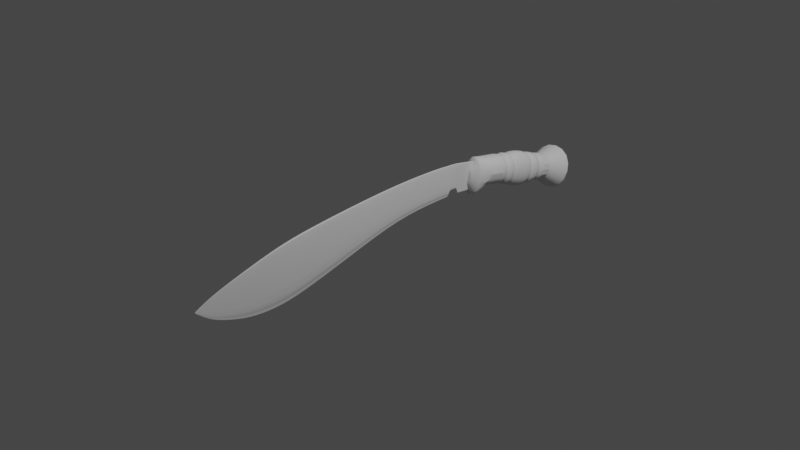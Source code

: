 # Source: machete.blend  (saved by Blender 2.93.20; exported with 4.5.12 LTS)
import bpy
from mathutils import Matrix  # noqa: F401  (used for matrix-valued properties, if any)

bpy.ops.wm.read_factory_settings(use_empty=True)
scene = bpy.context.scene
scene.name = 'Scene'

# ---- collections
col_collection = bpy.data.collections.new('Collection'); scene.collection.children.link(col_collection)

# ---- materials (node trees are filled in below, after node groups)
mat_material = bpy.data.materials.new('Material')
mat_material.alpha_threshold = 0.0
mat_material.use_transparent_shadow = False
mat_material.line_color = (0.0, 0.0, 0.0, 1.0)

# ---- node groups
ng_auto_smooth = bpy.data.node_groups.new('Auto Smooth', 'GeometryNodeTree')
_s = ng_auto_smooth.interface.new_socket(name='Geometry', in_out='OUTPUT', socket_type='NodeSocketGeometry')
_s = ng_auto_smooth.interface.new_socket(name='Geometry', in_out='INPUT', socket_type='NodeSocketGeometry')
_s = ng_auto_smooth.interface.new_socket(name='Angle', in_out='INPUT', socket_type='NodeSocketFloat')
_s.subtype = 'ANGLE'
_s.min_value = 0.0
_s.max_value = 3.142
ng_auto_smooth.is_modifier = True
_N = ng_auto_smooth.nodes; _L = ng_auto_smooth.links
n0 = _N.new('NodeGroupOutput'); n0.name = 'Group Output'; n0.location = (480, -100)
n1 = _N.new('NodeGroupInput'); n1.name = 'Group Input'; n1.location = (-420, -300)
n2 = _N.new('NodeGroupInput'); n2.name = 'Group Input.001'; n2.location = (-60, -100)
n3 = _N.new('GeometryNodeSetShadeSmooth'); n3.name = 'Set Shade Smooth'; n3.location = (120, -100)
n3.domain = 'EDGE'
n4 = _N.new('GeometryNodeSetShadeSmooth'); n4.name = 'Set Shade Smooth.001'; n4.location = (300, -100)
n5 = _N.new('GeometryNodeInputMeshEdgeAngle'); n5.name = 'Edge Angle'; n5.location = (-420, -220)
n6 = _N.new('GeometryNodeInputEdgeSmooth'); n6.name = 'Is Edge Smooth'; n6.location = (-60, -160)
n7 = _N.new('GeometryNodeInputShadeSmooth'); n7.name = 'Is Face Smooth'; n7.location = (-240, -340)
n8 = _N.new('FunctionNodeBooleanMath'); n8.name = 'Boolean Math'; n8.location = (-60, -220)
n9 = _N.new('FunctionNodeCompare'); n9.name = 'Compare'; n9.location = (-240, -180)
n9.operation = 'LESS_EQUAL'
_L.new(n5.outputs[0], n9.inputs[0])
_L.new(n4.outputs[0], n0.inputs[0])
_L.new(n1.outputs[1], n9.inputs[1])
_L.new(n9.outputs[0], n8.inputs[0])
_L.new(n7.outputs[0], n8.inputs[1])
_L.new(n2.outputs[0], n3.inputs[0])
_L.new(n6.outputs[0], n3.inputs[1])
_L.new(n3.outputs[0], n4.inputs[0])
_L.new(n8.outputs[0], n3.inputs[2])
n0.is_active_output = True

# ---- material node trees
mat_material.use_nodes = True; mat_material.node_tree.nodes.clear()
_N = mat_material.node_tree.nodes; _L = mat_material.node_tree.links
n0 = _N.new('ShaderNodeOutputMaterial'); n0.name = 'Material Output'; n0.location = (300, 300)
n1 = _N.new('ShaderNodeBsdfPrincipled'); n1.name = 'Principled BSDF'; n1.location = (10, 300)
n1.distribution = 'GGX'
n1.subsurface_method = 'BURLEY'
n1.inputs[2].default_value = 0.4
n1.inputs[3].default_value = 1.45
n1.inputs[27].default_value = (0.0, 0.0, 0.0, 1.0)
n1.inputs[28].default_value = 1.0
_L.new(n1.outputs[0], n0.inputs[0])
n0.is_active_output = True

# ---- world
world_world = bpy.data.worlds.new('World'); scene.world = world_world
world_world.use_nodes = True; world_world.node_tree.nodes.clear()
_N = world_world.node_tree.nodes; _L = world_world.node_tree.links
n0 = _N.new('ShaderNodeOutputWorld'); n0.name = 'World Output'; n0.location = (300, 300)
n1 = _N.new('ShaderNodeBackground'); n1.name = 'Background'; n1.location = (10, 300)
n1.inputs[0].default_value = (0.05088, 0.05088, 0.05088, 1.0)
_L.new(n1.outputs[0], n0.inputs[0])
n0.is_active_output = True
world_world.color = (0.05088, 0.05088, 0.05088)
world_world.use_sun_shadow = False
world_world.sun_shadow_jitter_overblur = 0.0

# ---- cameras
cam_camera = bpy.data.cameras.new('Camera')
cam_camera.clip_end = 100.0
cam_camera.ortho_scale = 7.314

# ---- lights
light_light = bpy.data.lights.new('Light', 'POINT')
light_light.transmission_factor = 0.0
light_light.energy = 1000.0
light_light.shadow_soft_size = 0.1
light_light.shadow_maximum_resolution = 0.006
light_light.use_absolute_resolution = True

# ---- meshes
me_cube = bpy.data.meshes.new('Cube')
me_cube.from_pydata([(1.0, 3.73, 1.136), (1.0, 3.73, -0.01132), (1.0, -0.002248, 1.39), (0.1728, -0.002248, -0.002248), (-1.0, 3.73, 1.136), (-1.0, 3.73, -0.01132), (-1.0, -0.002248, 1.39), (-0.1728, -0.002248, -0.002248), (1.596, -4.492, 1.016), (0.2758, -4.492, -1.279), (-1.596, -4.492, 1.016), (-0.2758, -4.492, -1.279), (0.05038, -8.528, -0.3157), (0.008706, -8.528, -0.3179), (-0.05038, -8.528, -0.3157), (-0.008706, -8.528, -0.3179), (-0.1728, 1.864, 0.07485), (1.0, 1.864, 1.381), (-1.0, 1.864, 1.381), (0.1728, 1.864, 0.07485), (0.1422, -6.51, -1.343), (-0.1422, -6.51, -1.343), (0.8231, -6.51, 0.5042), (-0.8231, -6.51, 0.5042), (0.07547, -7.519, -1.003), (0.4367, -7.519, 0.1668), (-0.4367, -7.519, 0.1668), (-0.07547, -7.519, -1.003), (0.04209, -8.024, -0.7509), (0.2436, -8.024, -0.0382), (-0.2436, -8.024, -0.0382), (-0.04209, -8.024, -0.7509), (-0.209, -5.501, -1.392), (0.209, -5.501, -1.392), (1.209, -5.501, 0.7962), (-1.209, -5.501, 0.7962), (1.298, -2.247, 1.239), (0.2243, -2.247, -0.6405), (-0.2243, -2.247, -0.6405), (-1.298, -2.247, 1.239), (-1.0, 2.939, 1.284), (1.0, 2.939, 0.06276), (-1.0, 2.939, 0.06276), (1.0, 2.939, 1.284), (-1.0, 2.883, 0.06339), (1.0, 2.883, 1.289), (-1.0, 2.883, 1.289), (1.0, 2.883, 0.06339), (-1.0, 3.687, 1.144), (1.0, 3.687, -0.00727), (-1.0, 3.687, -0.00727), (1.0, 3.687, 1.144), (1.0, 3.73, 0.126), (-2.802, -0.002248, 0.1644), (2.802, -0.002248, 0.1644), (-1.0, 3.73, 0.126), (-4.472, -4.492, -1.004), (4.472, -4.492, -1.004), (-0.1412, -8.528, -0.3176), (0.1412, -8.528, -0.3176), (2.802, 1.864, 0.2312), (-2.802, 1.864, 0.2312), (-2.307, -6.51, -1.121), (2.307, -6.51, -1.121), (-1.224, -7.519, -0.8626), (1.224, -7.519, -0.8626), (-0.6825, -8.024, -0.6656), (0.6825, -8.024, -0.6656), (3.389, -5.501, -1.13), (-3.389, -5.501, -1.13), (-3.637, -2.247, -0.4155), (3.637, -2.247, -0.4155), (1.0, 2.939, 0.2089), (-1.0, 2.939, 0.2089), (-1.0, 2.883, 0.2101), (1.0, 2.883, 0.2101), (1.0, 3.687, 0.1306), (-1.0, 3.687, 0.1306), (1.0, 3.73, 0.08189), (0.4842, -0.002248, 0.1109), (-1.0, 3.73, 0.08189), (0.7728, -4.492, -1.092), (0.0244, -8.528, -0.3177), (0.4842, 1.864, 0.181), (-0.4842, 1.864, 0.181), (0.3986, -6.51, -1.193), (0.2115, -7.519, -0.9076), (0.1179, -8.024, -0.693), (0.5857, -5.501, -1.214), (0.6285, -2.247, -0.4878), (1.0, 2.939, 0.162), (-1.0, 2.939, 0.162), (-1.0, 2.883, 0.1629), (1.0, 2.883, 0.1629), (1.0, 3.687, 0.08627), (-1.0, 3.687, 0.08627), (-0.4842, -0.002248, 0.1109), (-0.7728, -4.492, -1.092), (-0.0244, -8.528, -0.3177), (-0.3986, -6.51, -1.193), (-0.2115, -7.519, -0.9076), (-0.1179, -8.024, -0.693), (-0.5857, -5.501, -1.214), (-0.6285, -2.247, -0.4878), (-1.0, 2.387, 1.334), (1.0, 2.387, 1.334), (0.655, 2.387, 0.06896), (-0.655, 2.387, 0.06896), (-2.802, 2.387, 0.2204), (2.802, 2.387, 0.2204), (1.835, 2.387, 0.1717), (-1.835, 2.387, 0.1717), (-1.0, 2.496, 1.324), (1.0, 2.496, 1.324), (1.34, 2.496, 0.2846), (-1.34, 2.496, 0.2846), (-2.409, 2.496, 0.4349), (-2.262, 2.496, 0.3866), (2.409, 2.496, 0.4349), (2.262, 2.496, 0.3866), (-1.0, 2.831, 1.294), (1.0, 2.831, 1.294), (0.9137, 2.831, 0.2808), (-0.9137, 2.831, 0.2808), (-1.188, 2.831, 0.428), (-0.9462, 2.831, 0.3807), (1.188, 2.831, 0.428), (0.9462, 2.831, 0.3807), (1.798, 2.663, 0.4315), (1.702, 2.663, 0.3836), (-1.0, 2.663, 1.309), (1.0, 2.663, 1.309), (1.48, 2.663, 0.2827), (-1.48, 2.663, 0.2827), (-1.798, 2.663, 0.4315), (-1.702, 2.663, 0.3836), (-1.0, 2.791, 1.297), (1.0, 2.791, 1.297), (1.617, 2.791, 0.2812), (-1.617, 2.791, 0.2812), (-1.336, 2.791, 0.4288), (-1.572, 2.791, 0.3814), (1.336, 2.791, 0.4288), (1.572, 2.791, 0.3814), (2.152, 2.566, 0.4335), (1.964, 2.566, 0.3854), (-1.0, 2.566, 1.318), (1.0, 2.566, 1.318), (1.494, 2.566, 0.2838), (-1.494, 2.566, 0.2838), (-2.152, 2.566, 0.4335), (-1.964, 2.566, 0.3854), (2.802, 2.362, 0.2209), (0.4842, 2.362, 0.1722), (-1.0, 2.362, 1.336), (1.0, 2.362, 1.336), (0.1728, 2.362, 0.06925), (-0.1728, 2.362, 0.06925), (-2.802, 2.362, 0.2209), (-0.4842, 2.362, 0.1722)], [], [(17, 18, 6, 2), (71, 36, 8, 57), (77, 48, 4, 55), (16, 19, 3, 7), (60, 17, 2, 54), (55, 4, 0, 52), (31, 28, 13, 15), (103, 38, 11, 97), (38, 37, 9, 11), (36, 39, 10, 8), (59, 12, 14, 58), (67, 29, 12, 59), (29, 30, 14, 12), (101, 31, 15, 98), (53, 6, 18, 61), (102, 32, 21, 99), (34, 35, 23, 22), (68, 34, 22, 63), (32, 33, 20, 21), (99, 21, 27, 100), (22, 23, 26, 25), (63, 22, 25, 65), (21, 20, 24, 27), (100, 27, 31, 101), (25, 26, 30, 29), (65, 25, 29, 67), (27, 24, 28, 31), (11, 9, 33, 32), (57, 8, 34, 68), (8, 10, 35, 34), (97, 11, 32, 102), (2, 6, 39, 36), (7, 3, 37, 38), (96, 7, 38, 103), (54, 2, 36, 71), (51, 48, 40, 43), (50, 49, 41, 42), (76, 51, 43, 72), (74, 46, 40, 73), (43, 40, 46, 45), (42, 41, 47, 44), (72, 43, 45, 75), (52, 0, 51, 76), (5, 1, 49, 50), (0, 4, 48, 51), (73, 40, 48, 77), (121, 45, 46, 120), (123, 44, 47, 122), (126, 75, 45, 121), (124, 120, 46, 74), (125, 124, 74, 92), (127, 93, 75, 126), (91, 73, 77, 95), (78, 52, 76, 94), (90, 72, 75, 93), (92, 74, 73, 91), (94, 76, 72, 90), (79, 54, 71, 89), (6, 53, 70, 39), (10, 56, 69, 35), (81, 57, 68, 88), (86, 65, 67, 87), (26, 64, 66, 30), (85, 63, 65, 86), (23, 62, 64, 26), (88, 68, 63, 85), (35, 69, 62, 23), (96, 53, 61, 84), (30, 66, 58, 14), (87, 67, 59, 82), (82, 59, 58, 98), (39, 70, 56, 10), (80, 55, 52, 78), (83, 60, 54, 79), (95, 77, 55, 80), (89, 71, 57, 81), (37, 89, 81, 9), (50, 95, 80, 5), (19, 83, 79, 3), (5, 80, 78, 1), (13, 82, 98, 15), (28, 87, 82, 13), (7, 96, 84, 16), (33, 88, 85, 20), (20, 85, 86, 24), (24, 86, 87, 28), (9, 81, 88, 33), (3, 79, 89, 37), (49, 94, 90, 41), (44, 92, 91, 42), (41, 90, 93, 47), (1, 78, 94, 49), (42, 91, 95, 50), (122, 47, 93, 127), (123, 125, 92, 44), (53, 96, 103, 70), (56, 97, 102, 69), (64, 100, 101, 66), (62, 99, 100, 64), (69, 102, 99, 62), (66, 101, 98, 58), (70, 103, 97, 56), (157, 159, 111, 107), (156, 106, 110, 153), (153, 110, 109, 152), (159, 158, 108, 111), (158, 154, 104, 108), (152, 109, 105, 155), (157, 107, 106, 156), (155, 105, 104, 154), (107, 111, 117, 115), (106, 114, 119, 110), (110, 119, 118, 109), (111, 108, 116, 117), (108, 104, 112, 116), (109, 118, 113, 105), (107, 115, 114, 106), (105, 113, 112, 104), (139, 141, 125, 123), (138, 122, 127, 143), (143, 127, 126, 142), (141, 140, 124, 125), (140, 136, 120, 124), (142, 126, 121, 137), (137, 121, 120, 136), (147, 131, 130, 146), (144, 128, 131, 147), (150, 146, 130, 134), (151, 150, 134, 135), (145, 129, 128, 144), (148, 132, 129, 145), (149, 151, 135, 133), (131, 137, 136, 130), (128, 142, 137, 131), (134, 130, 136, 140), (135, 134, 140, 141), (129, 143, 142, 128), (132, 138, 143, 129), (133, 135, 141, 139), (115, 117, 151, 149), (114, 148, 145, 119), (119, 145, 144, 118), (117, 116, 150, 151), (116, 112, 146, 150), (118, 144, 147, 113), (113, 147, 146, 112), (17, 155, 154, 18), (16, 157, 156, 19), (60, 152, 155, 17), (61, 18, 154, 158), (84, 61, 158, 159), (83, 153, 152, 60), (19, 156, 153, 83), (16, 84, 159, 157), (115, 149, 148, 114), (132, 148, 149, 133), (138, 132, 133, 139), (122, 138, 139, 123)])
me_cube.polygons.foreach_set('use_smooth', [True] * 158)
_uv = me_cube.uv_layers.new(name='UVMap')
_uv.uv.foreach_set('vector', [0.625, 0.625, 0.875, 0.625, 0.875, 0.75, 0.625, 0.75, 0.4049, 0.75, 0.625, 0.75, 0.625, 0.75, 0.4049, 0.75, 0.4049, 0.2469, 0.625, 0.2469, 0.625, 0.25, 0.4049, 0.25, 0.125, 0.625, 0.375, 0.625, 0.375, 0.75, 0.125, 0.75, 0.4049, 0.625, 0.625, 0.625, 0.625, 0.75, 0.4049, 0.75, 0.4049, 0.25, 0.625, 0.25, 0.625, 0.5, 0.4049, 0.5, 0.125, 0.75, 0.375, 0.75, 0.375, 0.75, 0.125, 0.75, 0.3953, 0.0, 0.375, 0.0, 0.375, 0.0, 0.3953, 0.0, 0.125, 0.75, 0.375, 0.75, 0.375, 0.75, 0.125, 0.75, 0.625, 0.75, 0.875, 0.75, 0.875, 0.75, 0.625, 0.75, 0.4049, 0.75, 0.625, 0.75, 0.625, 1.0, 0.4049, 1.0, 0.4049, 0.75, 0.625, 0.75, 0.625, 0.75, 0.4049, 0.75, 0.625, 0.75, 0.875, 0.75, 0.875, 0.75, 0.625, 0.75, 0.3953, 0.0, 0.375, 0.0, 0.375, 0.0, 0.3951, 0.0, 0.4049, 0.0, 0.625, 0.0, 0.625, 0.125, 0.4049, 0.125, 0.3953, 0.0, 0.375, 0.0, 0.375, 0.0, 0.3953, 0.0, 0.625, 0.75, 0.875, 0.75, 0.875, 0.75, 0.625, 0.75, 0.4049, 0.75, 0.625, 0.75, 0.625, 0.75, 0.4049, 0.75, 0.125, 0.75, 0.375, 0.75, 0.375, 0.75, 0.125, 0.75, 0.3953, 0.0, 0.375, 0.0, 0.375, 0.0, 0.3953, 0.0, 0.625, 0.75, 0.875, 0.75, 0.875, 0.75, 0.625, 0.75, 0.4049, 0.75, 0.625, 0.75, 0.625, 0.75, 0.4049, 0.75, 0.125, 0.75, 0.375, 0.75, 0.375, 0.75, 0.125, 0.75, 0.3953, 0.0, 0.375, 0.0, 0.375, 0.0, 0.3953, 0.0, 0.625, 0.75, 0.875, 0.75, 0.875, 0.75, 0.625, 0.75, 0.4049, 0.75, 0.625, 0.75, 0.625, 0.75, 0.4049, 0.75, 0.125, 0.75, 0.375, 0.75, 0.375, 0.75, 0.125, 0.75, 0.125, 0.75, 0.375, 0.75, 0.375, 0.75, 0.125, 0.75, 0.4049, 0.75, 0.625, 0.75, 0.625, 0.75, 0.4049, 0.75, 0.625, 0.75, 0.875, 0.75, 0.875, 0.75, 0.625, 0.75, 0.3953, 0.0, 0.375, 0.0, 0.375, 0.0, 0.3953, 0.0, 0.625, 0.75, 0.875, 0.75, 0.875, 0.75, 0.625, 0.75, 0.125, 0.75, 0.375, 0.75, 0.375, 0.75, 0.125, 0.75, 0.3953, 0.0, 0.375, 0.0, 0.375, 0.0, 0.3953, 0.0, 0.4049, 0.75, 0.625, 0.75, 0.625, 0.75, 0.4049, 0.75, 0.625, 0.5031, 0.875, 0.5031, 0.875, 0.556, 0.625, 0.556, 0.125, 0.5031, 0.375, 0.5031, 0.375, 0.556, 0.125, 0.556, 0.4049, 0.5031, 0.625, 0.5031, 0.625, 0.556, 0.4049, 0.556, 0.4049, 0.1904, 0.625, 0.1904, 0.625, 0.194, 0.4049, 0.194, 0.625, 0.556, 0.875, 0.556, 0.875, 0.5596, 0.625, 0.5596, 0.125, 0.556, 0.375, 0.556, 0.375, 0.5596, 0.125, 0.5596, 0.4049, 0.556, 0.625, 0.556, 0.625, 0.5596, 0.4049, 0.5596, 0.4049, 0.5, 0.625, 0.5, 0.625, 0.5031, 0.4049, 0.5031, 0.125, 0.5, 0.375, 0.5, 0.375, 0.5031, 0.125, 0.5031, 0.625, 0.5, 0.875, 0.5, 0.875, 0.5031, 0.625, 0.5031, 0.4049, 0.194, 0.625, 0.194, 0.625, 0.2469, 0.4049, 0.2469, 0.625, 0.563, 0.625, 0.5596, 0.875, 0.5596, 0.875, 0.563, 0.125, 0.563, 0.125, 0.5596, 0.375, 0.5596, 0.375, 0.563, 0.4049, 0.563, 0.4049, 0.5596, 0.625, 0.5596, 0.625, 0.563, 0.1864, 0.521, 0.6377, 0.2124, 0.625, 0.1904, 0.1849, 0.5154, 0.1666, 0.5345, 0.1864, 0.521, 0.1849, 0.5154, 0.1656, 0.5296, 0.3953, 0.563, 0.3953, 0.5596, 0.4049, 0.5596, 0.4049, 0.563, 0.3953, 0.194, 0.4049, 0.194, 0.4049, 0.2469, 0.3953, 0.2469, 0.3953, 0.5, 0.4049, 0.5, 0.4049, 0.5031, 0.3953, 0.5031, 0.3953, 0.556, 0.4049, 0.556, 0.4049, 0.5596, 0.3953, 0.5596, 0.3953, 0.1904, 0.4049, 0.1904, 0.4049, 0.194, 0.3953, 0.194, 0.3953, 0.5031, 0.4049, 0.5031, 0.4049, 0.556, 0.3953, 0.556, 0.3953, 0.75, 0.4049, 0.75, 0.4049, 0.75, 0.3953, 0.75, 0.625, 0.0, 0.4049, 0.0, 0.4049, 0.0, 0.625, 0.0, 0.625, 0.0, 0.4049, 0.0, 0.4049, 0.0, 0.625, 0.0, 0.3953, 0.75, 0.4049, 0.75, 0.4049, 0.75, 0.3953, 0.75, 0.3953, 0.75, 0.4049, 0.75, 0.4049, 0.75, 0.3953, 0.75, 0.625, 0.0, 0.4049, 0.0, 0.4049, 0.0, 0.625, 0.0, 0.3953, 0.75, 0.4049, 0.75, 0.4049, 0.75, 0.3953, 0.75, 0.625, 0.0, 0.4049, 0.0, 0.4049, 0.0, 0.625, 0.0, 0.3953, 0.75, 0.4049, 0.75, 0.4049, 0.75, 0.3953, 0.75, 0.625, 0.0, 0.4049, 0.0, 0.4049, 0.0, 0.625, 0.0, 0.3953, 0.0, 0.4049, 0.0, 0.4049, 0.125, 0.3953, 0.125, 0.625, 0.0, 0.4049, 0.0, 0.4049, 0.0, 0.625, 0.0, 0.3953, 0.75, 0.4049, 0.75, 0.4049, 0.75, 0.3951, 0.75, 0.3951, 0.75, 0.4049, 0.75, 0.4049, 1.0, 0.3953, 1.0, 0.625, 0.0, 0.4049, 0.0, 0.4049, 0.0, 0.625, 0.0, 0.3953, 0.25, 0.4049, 0.25, 0.4049, 0.5, 0.3953, 0.5, 0.3953, 0.625, 0.4049, 0.625, 0.4049, 0.75, 0.3953, 0.75, 0.3953, 0.2469, 0.4049, 0.2469, 0.4049, 0.25, 0.3953, 0.25, 0.3953, 0.75, 0.4049, 0.75, 0.4049, 0.75, 0.3953, 0.75, 0.375, 0.75, 0.3953, 0.75, 0.3953, 0.75, 0.375, 0.75, 0.375, 0.2469, 0.3953, 0.2469, 0.3953, 0.25, 0.375, 0.25, 0.375, 0.625, 0.3953, 0.625, 0.3953, 0.75, 0.375, 0.75, 0.375, 0.25, 0.3953, 0.25, 0.3953, 0.5, 0.375, 0.5, 0.375, 0.75, 0.3951, 0.75, 0.3953, 1.0, 0.375, 1.0, 0.375, 0.75, 0.3953, 0.75, 0.3951, 0.75, 0.375, 0.75, 0.375, 0.0, 0.3953, 0.0, 0.3953, 0.125, 0.375, 0.125, 0.375, 0.75, 0.3953, 0.75, 0.3953, 0.75, 0.375, 0.75, 0.375, 0.75, 0.3953, 0.75, 0.3953, 0.75, 0.375, 0.75, 0.375, 0.75, 0.3953, 0.75, 0.3953, 0.75, 0.375, 0.75, 0.375, 0.75, 0.3953, 0.75, 0.3953, 0.75, 0.375, 0.75, 0.375, 0.75, 0.3953, 0.75, 0.3953, 0.75, 0.375, 0.75, 0.375, 0.5031, 0.3953, 0.5031, 0.3953, 0.556, 0.375, 0.556, 0.375, 0.1904, 0.3953, 0.1904, 0.3953, 0.194, 0.375, 0.194, 0.375, 0.556, 0.3953, 0.556, 0.3953, 0.5596, 0.375, 0.5596, 0.375, 0.5, 0.3953, 0.5, 0.3953, 0.5031, 0.375, 0.5031, 0.375, 0.194, 0.3953, 0.194, 0.3953, 0.2469, 0.375, 0.2469, 0.375, 0.563, 0.375, 0.5596, 0.3953, 0.5596, 0.3953, 0.563, 0.125, 0.563, 0.1666, 0.5345, 0.1656, 0.5296, 0.125, 0.5596, 0.4049, 0.0, 0.3953, 0.0, 0.3953, 0.0, 0.4049, 0.0, 0.4049, 0.0, 0.3953, 0.0, 0.3953, 0.0, 0.4049, 0.0, 0.4049, 0.0, 0.3953, 0.0, 0.3953, 0.0, 0.4049, 0.0, 0.4049, 0.0, 0.3953, 0.0, 0.3953, 0.0, 0.4049, 0.0, 0.4049, 0.0, 0.3953, 0.0, 0.3953, 0.0, 0.4049, 0.0, 0.4049, 0.0, 0.3953, 0.0, 0.3951, 0.0, 0.4049, 0.0, 0.4049, 0.0, 0.3953, 0.0, 0.3953, 0.0, 0.4049, 0.0, 0.125, 0.5931, 0.176, 0.5784, 0.1755, 0.576, 0.125, 0.5914, 0.375, 0.5931, 0.375, 0.5914, 0.3953, 0.5914, 0.3953, 0.5931, 0.3953, 0.5931, 0.3953, 0.5914, 0.4049, 0.5914, 0.4049, 0.5931, 0.176, 0.5784, 0.2002, 0.5715, 0.1994, 0.5687, 0.1755, 0.576, 0.2002, 0.5715, 0.7529, 0.4127, 0.7466, 0.4018, 0.1994, 0.5687, 0.4049, 0.5931, 0.4049, 0.5914, 0.625, 0.5914, 0.625, 0.5931, 0.125, 0.5931, 0.125, 0.5914, 0.375, 0.5914, 0.375, 0.5931, 0.625, 0.5931, 0.625, 0.5914, 0.875, 0.5914, 0.875, 0.5931, 0.125, 0.5914, 0.1755, 0.576, 0.1733, 0.5659, 0.125, 0.5845, 0.375, 0.5914, 0.375, 0.5845, 0.3953, 0.5845, 0.3953, 0.5914, 0.3953, 0.5914, 0.3953, 0.5845, 0.4049, 0.5845, 0.4049, 0.5914, 0.1755, 0.576, 0.1994, 0.5687, 0.1962, 0.5571, 0.1733, 0.5659, 0.1994, 0.5687, 0.7466, 0.4018, 0.7201, 0.3556, 0.1962, 0.5571, 0.4049, 0.5914, 0.4049, 0.5845, 0.625, 0.5845, 0.625, 0.5914, 0.125, 0.5914, 0.125, 0.5845, 0.375, 0.5845, 0.375, 0.5914, 0.625, 0.5914, 0.625, 0.5845, 0.875, 0.5845, 0.875, 0.5914, 0.125, 0.5656, 0.1675, 0.5383, 0.1666, 0.5345, 0.125, 0.563, 0.375, 0.5656, 0.375, 0.563, 0.3953, 0.563, 0.3953, 0.5656, 0.3953, 0.5656, 0.3953, 0.563, 0.4049, 0.563, 0.4049, 0.5656, 0.1675, 0.5383, 0.1876, 0.5254, 0.1864, 0.521, 0.1666, 0.5345, 0.1876, 0.5254, 0.6477, 0.2298, 0.6377, 0.2124, 0.1864, 0.521, 0.4049, 0.5656, 0.4049, 0.563, 0.625, 0.563, 0.625, 0.5656, 0.625, 0.5656, 0.625, 0.563, 0.875, 0.563, 0.875, 0.5656, 0.625, 0.58, 0.625, 0.5737, 0.875, 0.5737, 0.875, 0.58, 0.4049, 0.58, 0.4049, 0.5737, 0.625, 0.5737, 0.625, 0.58, 0.1942, 0.5495, 0.7028, 0.3255, 0.6789, 0.284, 0.1913, 0.539, 0.1719, 0.5593, 0.1942, 0.5495, 0.1913, 0.539, 0.17, 0.5502, 0.3953, 0.58, 0.3953, 0.5737, 0.4049, 0.5737, 0.4049, 0.58, 0.375, 0.58, 0.375, 0.5737, 0.3953, 0.5737, 0.3953, 0.58, 0.125, 0.58, 0.1719, 0.5593, 0.17, 0.5502, 0.125, 0.5737, 0.625, 0.5737, 0.625, 0.5656, 0.875, 0.5656, 0.875, 0.5737, 0.4049, 0.5737, 0.4049, 0.5656, 0.625, 0.5656, 0.625, 0.5737, 0.1913, 0.539, 0.6789, 0.284, 0.6477, 0.2298, 0.1876, 0.5254, 0.17, 0.5502, 0.1913, 0.539, 0.1876, 0.5254, 0.1675, 0.5383, 0.3953, 0.5737, 0.3953, 0.5656, 0.4049, 0.5656, 0.4049, 0.5737, 0.375, 0.5737, 0.375, 0.5656, 0.3953, 0.5656, 0.3953, 0.5737, 0.125, 0.5737, 0.17, 0.5502, 0.1675, 0.5383, 0.125, 0.5656, 0.125, 0.5845, 0.1733, 0.5659, 0.1719, 0.5593, 0.125, 0.58, 0.375, 0.5845, 0.375, 0.58, 0.3953, 0.58, 0.3953, 0.5845, 0.3953, 0.5845, 0.3953, 0.58, 0.4049, 0.58, 0.4049, 0.5845, 0.1733, 0.5659, 0.1962, 0.5571, 0.1942, 0.5495, 0.1719, 0.5593, 0.1962, 0.5571, 0.7201, 0.3556, 0.7028, 0.3255, 0.1942, 0.5495, 0.4049, 0.5845, 0.4049, 0.58, 0.625, 0.58, 0.625, 0.5845, 0.625, 0.5845, 0.625, 0.58, 0.875, 0.58, 0.875, 0.5845, 0.625, 0.625, 0.625, 0.5931, 0.875, 0.5931, 0.875, 0.625, 0.125, 0.625, 0.125, 0.5931, 0.375, 0.5931, 0.375, 0.625, 0.4049, 0.625, 0.4049, 0.5931, 0.625, 0.5931, 0.625, 0.625, 0.2148, 0.625, 0.875, 0.625, 0.7529, 0.4127, 0.2002, 0.5715, 0.1859, 0.625, 0.2148, 0.625, 0.2002, 0.5715, 0.176, 0.5784, 0.3953, 0.625, 0.3953, 0.5931, 0.4049, 0.5931, 0.4049, 0.625, 0.375, 0.625, 0.375, 0.5931, 0.3953, 0.5931, 0.3953, 0.625, 0.125, 0.625, 0.1859, 0.625, 0.176, 0.5784, 0.125, 0.5931, 0.125, 0.5845, 0.125, 0.58, 0.375, 0.58, 0.375, 0.5845, 0.375, 0.5737, 0.375, 0.58, 0.125, 0.58, 0.125, 0.5737, 0.375, 0.5656, 0.375, 0.5737, 0.125, 0.5737, 0.125, 0.5656, 0.375, 0.563, 0.375, 0.5656, 0.125, 0.5656, 0.125, 0.563])
me_cube.materials.append(mat_material)
me_cube.use_remesh_preserve_volume = False
me_cube.use_remesh_preserve_attributes = False
me_cube.use_mirror_vertex_groups = False
me_cube.update()
me_cube_001 = bpy.data.meshes.new('Cube.001')
me_cube_001.from_pydata([(-1.0, -1.099, -0.3325), (-1.0, -0.9008, 0.907), (-1.0, 1.559, -0.9508), (-1.0, 1.875, 0.1574), (1.0, -1.099, -0.3325), (1.0, -0.9008, 0.907), (1.0, 1.559, -0.9508), (1.0, 1.875, 0.1574), (-1.0, 1.7, -0.9912), (-1.0, 2.017, 0.1169), (1.0, 1.7, -0.9912), (1.0, 2.017, 0.1169), (-0.9871, 1.747, -1.008), (-0.9871, 2.059, 0.1097), (0.9871, 1.747, -1.008), (0.9871, 2.059, 0.1097), (-1.699, 2.374, -1.613), (-1.699, 2.911, 0.2695), (1.699, 2.374, -1.613), (1.699, 2.911, 0.2695), (-0.6039, 2.804, -1.08), (-0.6039, 2.995, -0.4104), (0.6039, 2.804, -1.08), (0.6039, 2.995, -0.4104), (1.427, 2.965, 0.09107), (-1.427, 2.965, 0.09107), (-1.427, 2.514, -1.49), (1.427, 2.514, -1.49), (-1.603, 2.29, -1.532), (1.603, 2.29, -1.532), (1.603, 2.797, 0.2481), (-1.603, 2.797, 0.2481), (-1.0, -1.745, -0.2291), (-1.0, -1.546, 1.01), (1.0, -1.745, -0.2291), (1.0, -1.546, 1.01), (-0.8268, -2.294, -0.4968), (-0.8268, -1.997, 1.155), (0.8268, -2.294, -0.4968), (0.8268, -1.997, 1.155), (-0.2736, -2.466, 0.1045), (-0.2736, -2.367, 0.651), (0.2736, -2.466, 0.1045), (0.2736, -2.367, 0.651), (-0.3921, -2.288, 0.7589), (0.3921, -2.288, 0.7589), (0.3921, -2.429, -0.02432), (-0.3921, -2.429, -0.02432), (-0.8112, -2.263, -0.4816), (-0.8112, -1.971, 1.146), (0.8112, -1.971, 1.146), (0.8112, -2.263, -0.4816), (-1.0, -1.721, -0.2329), (-1.0, -1.522, 1.007), (1.0, -1.721, -0.2329), (1.0, -1.522, 1.007), (-1.0, 0.2297, -0.8787), (-1.0, 0.4871, 0.6963), (1.0, 0.2297, -0.8787), (1.0, 0.4871, 0.6963), (-0.9031, -0.2925, -0.6002), (-1.0, -0.4348, -0.6056), (-0.9031, -0.6925, -0.4358), (-0.9031, -0.7769, -0.3862), (0.9031, -0.07893, 0.7141), (1.0, -0.2068, 0.8017), (0.9031, -0.4967, 0.7774), (0.9031, -0.5877, 0.7907), (-0.9031, -0.5877, 0.7907), (-1.0, -0.4381, 0.8368), (-0.9031, -0.1699, 0.7273), (-1.0, 0.02446, 0.7665), (0.9031, -0.7769, -0.3862), (1.0, -0.6563, -0.5145), (0.9031, -0.3769, -0.5506), (1.0, -0.2133, -0.6966), (-1.0, -0.6694, 0.8719), (-1.0, -0.8778, -0.4235), (-0.9031, -0.4967, 0.7774), (-1.0, -0.6563, -0.5145), (-1.0, -0.2068, 0.8017), (-0.9031, -0.3769, -0.5506), (-0.9031, -0.07893, 0.7141), (-1.0, -0.2133, -0.6966), (1.0, 0.02446, 0.7665), (0.9031, -0.1699, 0.7273), (1.0, -0.4381, 0.8368), (1.0, -0.6694, 0.8719), (0.9031, -0.2925, -0.6002), (1.0, -0.4348, -0.6056), (0.9031, -0.6925, -0.4358), (1.0, -0.8778, -0.4235), (-0.907, 0.8588, 0.4917), (-1.0, 1.042, 0.4807), (-0.907, 1.362, 0.2948), (-0.907, 1.477, 0.2395), (0.907, 0.6168, -0.841), (1.0, 0.7613, -0.9075), (0.907, 1.099, -0.8687), (0.907, 1.198, -0.8611), (-0.907, 1.198, -0.8611), (-1.0, 1.027, -0.9219), (-0.907, 0.7162, -0.8367), (-0.907, 0.6168, -0.841), (0.907, 1.477, 0.2395), (1.0, 1.32, 0.3729), (0.907, 0.9732, 0.4335), (0.907, 0.8588, 0.4917), (1.0, 1.597, 0.2652), (1.0, 1.293, -0.9363), (0.907, 1.362, 0.2948), (1.0, 1.027, -0.9219), (1.0, 1.042, 0.4807), (0.907, 0.7162, -0.8367), (1.0, 0.7646, 0.5885), (1.0, 0.4955, -0.8931), (-1.0, 1.293, -0.9363), (-0.907, 1.099, -0.8687), (-1.0, 0.7613, -0.9075), (-1.0, 0.4955, -0.8931), (-1.0, 1.597, 0.2652), (-1.0, 1.32, 0.3729), (-0.907, 0.9732, 0.4335), (-1.0, 0.7646, 0.5885), (-0.6039, 2.765, -0.4104), (-0.6039, 2.574, -1.08), (0.6039, 2.574, -1.08), (0.6039, 2.765, -0.4104)], [], [(116, 120, 3, 2), (7, 6, 10, 11), (91, 87, 5, 4), (53, 52, 32, 33), (77, 91, 4, 0), (87, 76, 1, 5), (11, 10, 14, 15), (6, 2, 8, 10), (3, 7, 11, 9), (2, 3, 9, 8), (29, 28, 16, 18), (10, 8, 12, 14), (9, 11, 15, 13), (8, 9, 13, 12), (25, 24, 23, 21), (31, 30, 19, 17), (28, 31, 17, 16), (30, 29, 18, 19), (23, 22, 126, 127), (26, 25, 21, 20), (24, 27, 22, 23), (27, 26, 20, 22), (18, 16, 26, 27), (19, 18, 27, 24), (16, 17, 25, 26), (17, 19, 24, 25), (15, 14, 29, 30), (12, 13, 31, 28), (13, 15, 30, 31), (14, 12, 28, 29), (49, 48, 36, 37), (52, 54, 34, 32), (55, 53, 33, 35), (54, 55, 35, 34), (45, 44, 41, 43), (50, 49, 37, 39), (51, 50, 39, 38), (48, 51, 38, 36), (42, 43, 41, 40), (46, 45, 43, 42), (47, 46, 42, 40), (44, 47, 40, 41), (37, 36, 47, 44), (36, 38, 46, 47), (38, 39, 45, 46), (39, 37, 44, 45), (32, 34, 51, 48), (34, 35, 50, 51), (35, 33, 49, 50), (33, 32, 48, 49), (4, 5, 55, 54), (5, 1, 53, 55), (0, 4, 54, 52), (1, 0, 52, 53), (114, 123, 57, 59), (119, 115, 58, 56), (115, 114, 59, 58), (56, 83, 71, 57), (0, 1, 76, 77), (63, 68, 78, 62), (79, 69, 80, 61), (81, 70, 82, 60), (84, 75, 58, 59), (64, 82, 70, 85), (65, 80, 69, 86), (66, 78, 68, 67), (56, 58, 75, 83), (84, 59, 57, 71), (60, 88, 74, 81), (61, 89, 73, 79), (62, 90, 72, 63), (88, 64, 85, 74), (89, 65, 86, 73), (90, 66, 67, 72), (68, 63, 77, 76), (62, 78, 69, 79), (70, 81, 61, 80), (60, 82, 71, 83), (82, 64, 84, 71), (85, 70, 80, 65), (78, 66, 86, 69), (67, 68, 76, 87), (88, 60, 83, 75), (81, 74, 89, 61), (90, 62, 79, 73), (63, 72, 91, 77), (64, 88, 75, 84), (74, 85, 65, 89), (66, 90, 73, 86), (72, 67, 87, 91), (6, 7, 108, 109), (99, 104, 110, 98), (111, 105, 112, 97), (113, 106, 107, 96), (2, 6, 109, 116), (100, 99, 98, 117), (101, 111, 97, 118), (102, 113, 96, 103), (7, 3, 120, 108), (104, 95, 94, 110), (105, 121, 93, 112), (106, 122, 92, 107), (56, 57, 123, 119), (103, 92, 122, 102), (118, 93, 121, 101), (117, 94, 95, 100), (104, 99, 109, 108), (98, 110, 105, 111), (106, 113, 97, 112), (96, 107, 114, 115), (99, 100, 116, 109), (117, 98, 111, 101), (113, 102, 118, 97), (103, 96, 115, 119), (95, 104, 108, 120), (110, 94, 121, 105), (122, 106, 112, 93), (107, 92, 123, 114), (92, 103, 119, 123), (102, 122, 93, 118), (94, 117, 101, 121), (100, 95, 120, 116), (125, 124, 127, 126), (22, 20, 125, 126), (21, 23, 127, 124), (20, 21, 124, 125)])
me_cube_001.polygons.foreach_set('use_smooth', [True] * 126)
_uv = me_cube_001.uv_layers.new(name='UVMap')
_uv.uv.foreach_set('vector', [0.375, 0.225, 0.625, 0.225, 0.625, 0.25, 0.375, 0.25, 0.625, 0.5, 0.375, 0.5, 0.375, 0.5, 0.625, 0.5, 0.375, 0.7292, 0.625, 0.7292, 0.625, 0.75, 0.375, 0.75, 0.625, 0.0, 0.375, 0.0, 0.375, 0.0, 0.625, 0.0, 0.125, 0.7292, 0.375, 0.7292, 0.375, 0.75, 0.125, 0.75, 0.625, 0.7292, 0.875, 0.7292, 0.875, 0.75, 0.625, 0.75, 0.625, 0.5, 0.375, 0.5, 0.375, 0.5, 0.625, 0.5, 0.375, 0.5, 0.125, 0.5, 0.125, 0.5, 0.375, 0.5, 0.875, 0.5, 0.625, 0.5, 0.625, 0.5, 0.875, 0.5, 0.375, 0.25, 0.625, 0.25, 0.625, 0.25, 0.375, 0.25, 0.375, 0.5, 0.125, 0.5, 0.125, 0.5, 0.375, 0.5, 0.375, 0.5, 0.125, 0.5, 0.125, 0.5, 0.375, 0.5, 0.875, 0.5, 0.625, 0.5, 0.625, 0.5, 0.875, 0.5, 0.375, 0.25, 0.625, 0.25, 0.625, 0.25, 0.375, 0.25, 0.875, 0.5, 0.625, 0.5, 0.625, 0.5, 0.875, 0.5, 0.875, 0.5, 0.625, 0.5, 0.625, 0.5, 0.875, 0.5, 0.375, 0.25, 0.625, 0.25, 0.625, 0.25, 0.375, 0.25, 0.625, 0.5, 0.375, 0.5, 0.375, 0.5, 0.625, 0.5, 0.625, 0.5, 0.375, 0.5, 0.375, 0.5, 0.625, 0.5, 0.375, 0.25, 0.625, 0.25, 0.625, 0.25, 0.375, 0.25, 0.625, 0.5, 0.375, 0.5, 0.375, 0.5, 0.625, 0.5, 0.375, 0.5, 0.125, 0.5, 0.125, 0.5, 0.375, 0.5, 0.375, 0.5, 0.125, 0.5, 0.125, 0.5, 0.375, 0.5, 0.625, 0.5, 0.375, 0.5, 0.375, 0.5, 0.625, 0.5, 0.375, 0.25, 0.625, 0.25, 0.625, 0.25, 0.375, 0.25, 0.875, 0.5, 0.625, 0.5, 0.625, 0.5, 0.875, 0.5, 0.625, 0.5, 0.375, 0.5, 0.375, 0.5, 0.625, 0.5, 0.375, 0.25, 0.625, 0.25, 0.625, 0.25, 0.375, 0.25, 0.875, 0.5, 0.625, 0.5, 0.625, 0.5, 0.875, 0.5, 0.375, 0.5, 0.125, 0.5, 0.125, 0.5, 0.375, 0.5, 0.625, 0.0, 0.375, 0.0, 0.375, 0.0, 0.625, 0.0, 0.125, 0.75, 0.375, 0.75, 0.375, 0.75, 0.125, 0.75, 0.625, 0.75, 0.875, 0.75, 0.875, 0.75, 0.625, 0.75, 0.375, 0.75, 0.625, 0.75, 0.625, 0.75, 0.375, 0.75, 0.625, 0.75, 0.875, 0.75, 0.875, 0.75, 0.625, 0.75, 0.625, 0.75, 0.875, 0.75, 0.875, 0.75, 0.625, 0.75, 0.375, 0.75, 0.625, 0.75, 0.625, 0.75, 0.375, 0.75, 0.125, 0.75, 0.375, 0.75, 0.375, 0.75, 0.125, 0.75, 0.375, 0.75, 0.625, 0.75, 0.625, 1.0, 0.375, 1.0, 0.375, 0.75, 0.625, 0.75, 0.625, 0.75, 0.375, 0.75, 0.125, 0.75, 0.375, 0.75, 0.375, 0.75, 0.125, 0.75, 0.625, 0.0, 0.375, 0.0, 0.375, 0.0, 0.625, 0.0, 0.625, 0.0, 0.375, 0.0, 0.375, 0.0, 0.625, 0.0, 0.125, 0.75, 0.375, 0.75, 0.375, 0.75, 0.125, 0.75, 0.375, 0.75, 0.625, 0.75, 0.625, 0.75, 0.375, 0.75, 0.625, 0.75, 0.875, 0.75, 0.875, 0.75, 0.625, 0.75, 0.125, 0.75, 0.375, 0.75, 0.375, 0.75, 0.125, 0.75, 0.375, 0.75, 0.625, 0.75, 0.625, 0.75, 0.375, 0.75, 0.625, 0.75, 0.875, 0.75, 0.875, 0.75, 0.625, 0.75, 0.625, 0.0, 0.375, 0.0, 0.375, 0.0, 0.625, 0.0, 0.375, 0.75, 0.625, 0.75, 0.625, 0.75, 0.375, 0.75, 0.625, 0.75, 0.875, 0.75, 0.875, 0.75, 0.625, 0.75, 0.125, 0.75, 0.375, 0.75, 0.375, 0.75, 0.125, 0.75, 0.625, 0.0, 0.375, 0.0, 0.375, 0.0, 0.625, 0.0, 0.625, 0.6, 0.875, 0.6, 0.875, 0.625, 0.625, 0.625, 0.125, 0.6, 0.375, 0.6, 0.375, 0.625, 0.125, 0.625, 0.375, 0.6, 0.625, 0.6, 0.625, 0.625, 0.375, 0.625, 0.125, 0.625, 0.125, 0.6667, 0.625, 0.08333, 0.875, 0.625, 0.375, 0.0, 0.625, 0.0, 0.625, 0.02083, 0.375, 0.02083, 0.3765, 0.02674, 0.6249, 0.02672, 0.6251, 0.03578, 0.3735, 0.03576, 0.375, 0.04167, 0.625, 0.04167, 0.625, 0.0625, 0.375, 0.0625, 0.3763, 0.0684, 0.6249, 0.06838, 0.6251, 0.07745, 0.3737, 0.07743, 0.625, 0.6667, 0.375, 0.6667, 0.375, 0.625, 0.625, 0.625, 0.6251, 0.6726, 0.875, 0.6726, 0.875, 0.6816, 0.6249, 0.6816, 0.625, 0.6875, 0.875, 0.6875, 0.875, 0.7083, 0.625, 0.7083, 0.6251, 0.7142, 0.875, 0.7142, 0.875, 0.7233, 0.6249, 0.7233, 0.125, 0.625, 0.375, 0.625, 0.375, 0.6667, 0.125, 0.6667, 0.625, 0.6667, 0.625, 0.625, 0.875, 0.625, 0.875, 0.6667, 0.125, 0.6724, 0.3737, 0.6726, 0.3763, 0.6816, 0.125, 0.6818, 0.125, 0.6875, 0.375, 0.6875, 0.375, 0.7083, 0.125, 0.7083, 0.125, 0.7141, 0.3735, 0.7142, 0.3765, 0.7233, 0.125, 0.7234, 0.3737, 0.6726, 0.6251, 0.6726, 0.6249, 0.6816, 0.3763, 0.6816, 0.375, 0.6875, 0.625, 0.6875, 0.625, 0.7083, 0.375, 0.7083, 0.3735, 0.7142, 0.6251, 0.7142, 0.6249, 0.7233, 0.3765, 0.7233, 0.6249, 0.02672, 0.3765, 0.02674, 0.375, 0.02083, 0.625, 0.02083, 0.3735, 0.03576, 0.6251, 0.03578, 0.625, 0.04167, 0.375, 0.04167, 0.6249, 0.06838, 0.3763, 0.0684, 0.375, 0.0625, 0.625, 0.0625, 0.3737, 0.07743, 0.6251, 0.07745, 0.625, 0.08333, 0.375, 0.08333, 0.875, 0.6726, 0.6251, 0.6726, 0.625, 0.6667, 0.875, 0.6667, 0.6249, 0.6816, 0.875, 0.6816, 0.875, 0.6875, 0.625, 0.6875, 0.875, 0.7142, 0.6251, 0.7142, 0.625, 0.7083, 0.875, 0.7083, 0.6249, 0.7233, 0.875, 0.7233, 0.875, 0.7292, 0.625, 0.7292, 0.3737, 0.6726, 0.125, 0.6724, 0.125, 0.6667, 0.375, 0.6667, 0.125, 0.6818, 0.3763, 0.6816, 0.375, 0.6875, 0.125, 0.6875, 0.3735, 0.7142, 0.125, 0.7141, 0.125, 0.7083, 0.375, 0.7083, 0.125, 0.7234, 0.3765, 0.7233, 0.375, 0.7292, 0.125, 0.7292, 0.6251, 0.6726, 0.3737, 0.6726, 0.375, 0.6667, 0.625, 0.6667, 0.3763, 0.6816, 0.6249, 0.6816, 0.625, 0.6875, 0.375, 0.6875, 0.6251, 0.7142, 0.3735, 0.7142, 0.375, 0.7083, 0.625, 0.7083, 0.3765, 0.7233, 0.6249, 0.7233, 0.625, 0.7292, 0.375, 0.7292, 0.375, 0.5, 0.625, 0.5, 0.625, 0.525, 0.375, 0.525, 0.375, 0.5324, 0.625, 0.5316, 0.625, 0.5434, 0.375, 0.5426, 0.375, 0.55, 0.625, 0.55, 0.625, 0.575, 0.375, 0.575, 0.375, 0.5824, 0.625, 0.5816, 0.625, 0.5934, 0.375, 0.5926, 0.125, 0.5, 0.375, 0.5, 0.375, 0.525, 0.125, 0.525, 0.125, 0.5324, 0.375, 0.5324, 0.375, 0.5426, 0.125, 0.5426, 0.125, 0.55, 0.375, 0.55, 0.375, 0.575, 0.125, 0.575, 0.125, 0.5824, 0.375, 0.5824, 0.375, 0.5926, 0.125, 0.5926, 0.625, 0.5, 0.875, 0.5, 0.875, 0.525, 0.625, 0.525, 0.625, 0.5316, 0.875, 0.5316, 0.875, 0.5434, 0.625, 0.5434, 0.625, 0.55, 0.875, 0.55, 0.875, 0.575, 0.625, 0.575, 0.625, 0.5816, 0.875, 0.5816, 0.875, 0.5934, 0.625, 0.5934, 0.375, 0.125, 0.625, 0.125, 0.625, 0.15, 0.375, 0.15, 0.3742, 0.1574, 0.6263, 0.1567, 0.6238, 0.1683, 0.376, 0.1676, 0.375, 0.175, 0.625, 0.175, 0.625, 0.2, 0.375, 0.2, 0.3737, 0.2075, 0.6261, 0.2067, 0.6241, 0.2184, 0.3765, 0.2175, 0.625, 0.5316, 0.375, 0.5324, 0.375, 0.525, 0.625, 0.525, 0.375, 0.5426, 0.625, 0.5434, 0.625, 0.55, 0.375, 0.55, 0.625, 0.5816, 0.375, 0.5824, 0.375, 0.575, 0.625, 0.575, 0.375, 0.5926, 0.625, 0.5934, 0.625, 0.6, 0.375, 0.6, 0.375, 0.5324, 0.125, 0.5324, 0.125, 0.525, 0.375, 0.525, 0.125, 0.5426, 0.375, 0.5426, 0.375, 0.55, 0.125, 0.55, 0.375, 0.5824, 0.125, 0.5824, 0.125, 0.575, 0.375, 0.575, 0.125, 0.5926, 0.375, 0.5926, 0.375, 0.6, 0.125, 0.6, 0.875, 0.5316, 0.625, 0.5316, 0.625, 0.525, 0.875, 0.525, 0.625, 0.5434, 0.875, 0.5434, 0.875, 0.55, 0.625, 0.55, 0.875, 0.5816, 0.625, 0.5816, 0.625, 0.575, 0.875, 0.575, 0.625, 0.5934, 0.875, 0.5934, 0.875, 0.6, 0.625, 0.6, 0.6263, 0.1567, 0.3742, 0.1574, 0.375, 0.15, 0.625, 0.15, 0.376, 0.1676, 0.6238, 0.1683, 0.625, 0.175, 0.375, 0.175, 0.6261, 0.2067, 0.3737, 0.2075, 0.375, 0.2, 0.625, 0.2, 0.3765, 0.2175, 0.6241, 0.2184, 0.625, 0.225, 0.375, 0.225, 0.375, 0.25, 0.625, 0.25, 0.625, 0.5, 0.375, 0.5, 0.375, 0.5, 0.125, 0.5, 0.125, 0.5, 0.375, 0.5, 0.875, 0.5, 0.625, 0.5, 0.625, 0.5, 0.875, 0.5, 0.375, 0.25, 0.625, 0.25, 0.625, 0.25, 0.375, 0.25])
me_cube_001.use_remesh_fix_poles = True
me_cube_001.use_remesh_preserve_attributes = False
me_cube_001.update()

# ---- objects
ob_cube = bpy.data.objects.new('Cube', me_cube)
ob_light = bpy.data.objects.new('Light', light_light)
ob_camera = bpy.data.objects.new('Camera', cam_camera)
ob_empty = bpy.data.objects.new('Empty', None)
ob_cube_001 = bpy.data.objects.new('Cube.001', me_cube_001)

# ---- transforms, parenting, visibility, modifiers, constraints
ob_cube.location = (0.0, 0.0, 0.0)
ob_cube.scale = (-0.006272, 0.2906, 0.2906)
ob_cube.lock_rotations_4d = False
ob_cube.empty_display_type = 'ARROWS'
ob_cube.lineart.crease_threshold = 0.0
_m = ob_cube.modifiers.new('Subdivision', 'SUBSURF')
_m.levels = 2
_m = ob_cube.modifiers.new('Auto Smooth', 'NODES')
_m.node_group = ng_auto_smooth
_gi = [s.identifier for s in ng_auto_smooth.interface.items_tree if s.item_type == 'SOCKET' and s.in_out == 'INPUT']
_m[_gi[1]] = 0.5236  # Angle
ob_light.location = (4.076, 1.005, 5.904)
ob_light.rotation_euler = (0.6503, 0.05522, 1.866)
ob_light.lock_rotations_4d = False
ob_light.empty_display_type = 'ARROWS'
ob_light.color = (0.0, 0.0, 0.0, 0.0)
ob_light.lineart.crease_threshold = 0.0
ob_camera.location = (7.359, -6.926, 4.958)
ob_camera.rotation_euler = (1.109, 0.0, 0.8149)
ob_camera.lock_rotations_4d = False
ob_camera.empty_display_type = 'ARROWS'
ob_camera.color = (0.0, 0.0, 0.0, 0.0)
ob_camera.display_type = 'WIRE'
ob_camera.lineart.crease_threshold = 0.0
ob_empty.location = (0.0, 0.0, 0.0)
ob_empty.rotation_euler = (1.571, -0.0, 1.571)
ob_empty.empty_display_type = 'IMAGE'
ob_empty.empty_display_size = 5.0
ob_empty.empty_image_depth = 'BACK'
ob_empty.show_empty_image_perspective = False
ob_empty.empty_image_side = 'FRONT'
ob_cube_001.location = (0.0, 1.667, 0.05697)
ob_cube_001.scale = (0.1566, 0.2788, 0.2788)
_m = ob_cube_001.modifiers.new('Subdivision', 'SUBSURF')
_m.levels = 3
_m = ob_cube_001.modifiers.new('Auto Smooth', 'NODES')
_m.node_group = ng_auto_smooth
_gi = [s.identifier for s in ng_auto_smooth.interface.items_tree if s.item_type == 'SOCKET' and s.in_out == 'INPUT']
_m[_gi[1]] = 0.5236  # Angle

# ---- collection membership
col_collection.objects.link(ob_cube)
col_collection.objects.link(ob_light)
col_collection.objects.link(ob_camera)
col_collection.objects.link(ob_empty)
col_collection.objects.link(ob_cube_001)

# ---- scene / render settings (as saved in the file)
scene.camera = ob_camera
scene.frame_start = 1; scene.frame_end = 250; scene.frame_set(1)
scene.render.engine = 'BLENDER_EEVEE_NEXT'
scene.cycles.use_denoising = False
scene.cycles.samples = 128
scene.cycles.sampling_pattern = 'TABULATED_SOBOL'
scene.cycles.use_adaptive_sampling = False
scene.cycles.use_light_tree = False
scene.view_settings.view_transform = 'Filmic'
bpy.context.view_layer.update()

